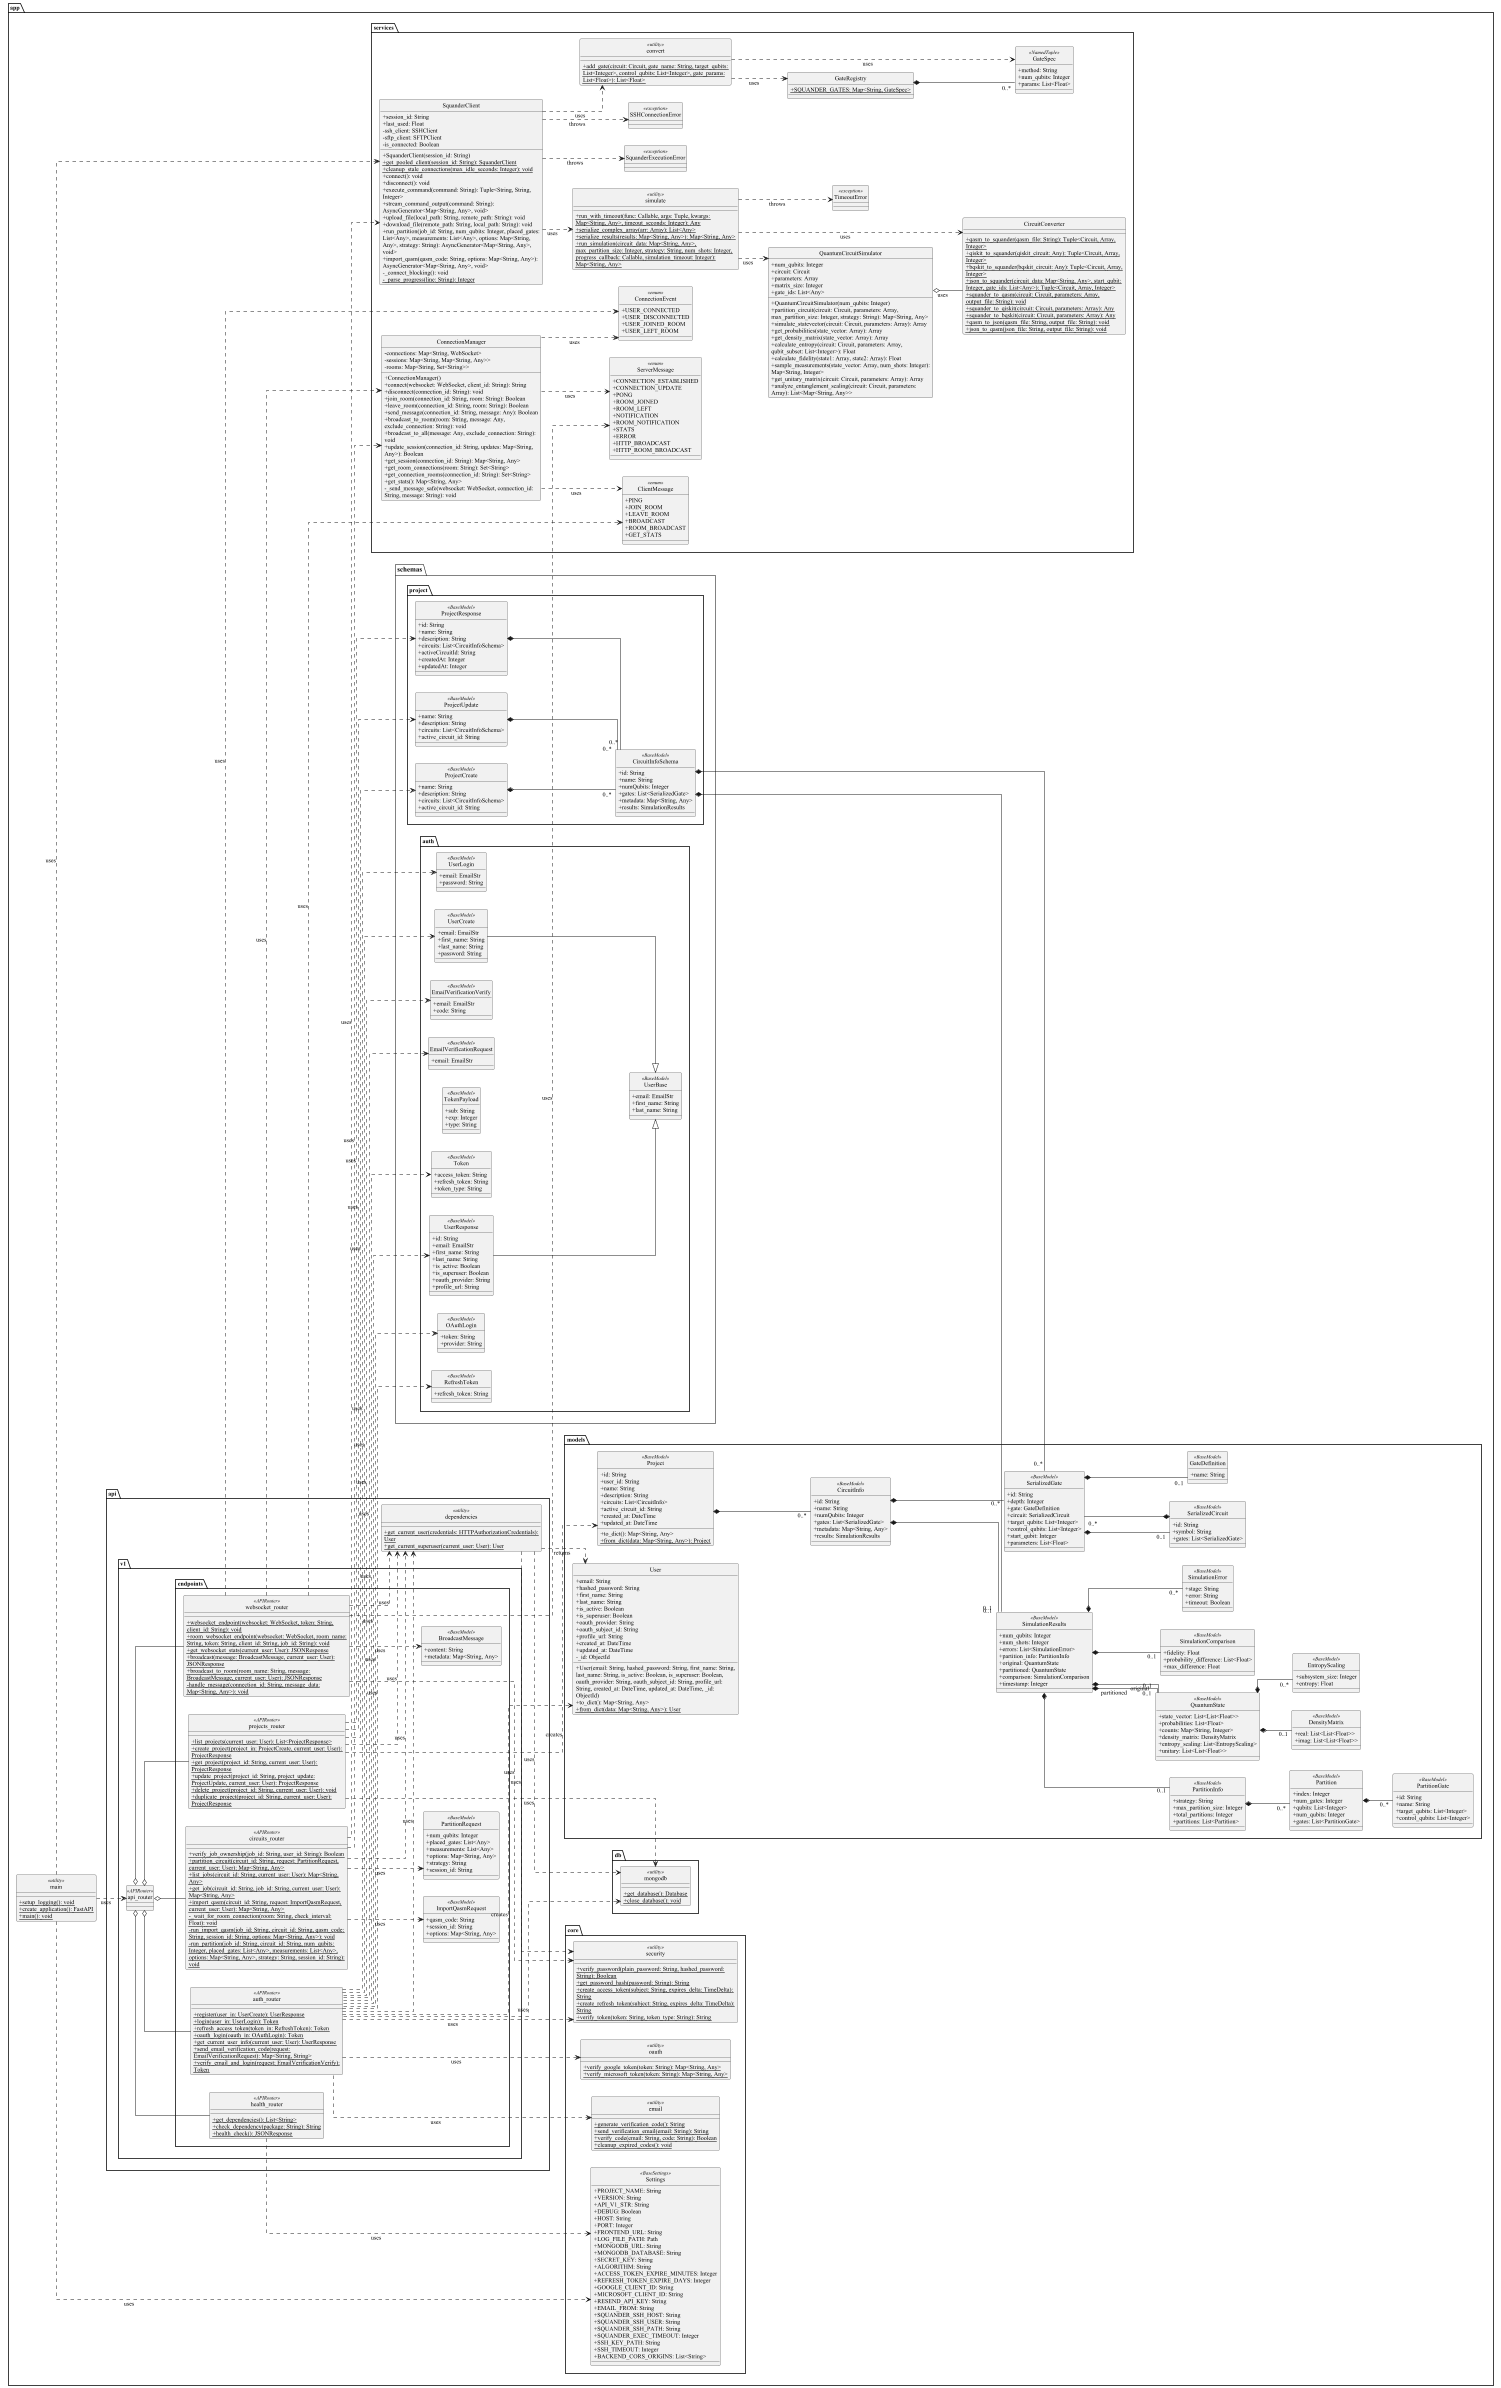

The diagram above was rendered by PlantUML. Its source (embedded in the PNG):
@startuml backend_uml_class_diagram

' --- diagram behavior ---
skinparam style strictuml
skinparam classAttributeIconSize 0
skinparam sequenceMessageAlign center
skinparam linetype ortho
skinparam wrapWidth 320
left to right direction
scale 0.5

' --- global font defaults ---
skinparam defaultFontName serif
skinparam defaultFontSize 12

skinparam class {
    StereotypeFontSize 10
}

skinparam package {
    FontSize 14
    BorderThickness 1
}

package "app" <<folder>> {
    class main << utility >> {
        +{static} setup_logging(): void
        +{static} create_application(): FastAPI
        +{static} main(): void
    }
}

package "app.core" <<folder>> {
    class Settings << BaseSettings >> {
        +PROJECT_NAME: String
        +VERSION: String
        +API_V1_STR: String
        +DEBUG: Boolean
        +HOST: String
        +PORT: Integer
        +FRONTEND_URL: String
        +LOG_FILE_PATH: Path
        +MONGODB_URL: String
        +MONGODB_DATABASE: String
        +SECRET_KEY: String
        +ALGORITHM: String
        +ACCESS_TOKEN_EXPIRE_MINUTES: Integer
        +REFRESH_TOKEN_EXPIRE_DAYS: Integer
        +GOOGLE_CLIENT_ID: String
        +MICROSOFT_CLIENT_ID: String
        +RESEND_API_KEY: String
        +EMAIL_FROM: String
        +SQUANDER_SSH_HOST: String
        +SQUANDER_SSH_USER: String
        +SQUANDER_SSH_PATH: String
        +SQUANDER_EXEC_TIMEOUT: Integer
        +SSH_KEY_PATH: String
        +SSH_TIMEOUT: Integer
        +BACKEND_CORS_ORIGINS: List<String>
    }

    class security << utility >> {
        +{static} verify_password(plain_password: String, hashed_password: String): Boolean
        +{static} get_password_hash(password: String): String
        +{static} create_access_token(subject: String, expires_delta: TimeDelta): String
        +{static} create_refresh_token(subject: String, expires_delta: TimeDelta): String
        +{static} verify_token(token: String, token_type: String): String
    }

    class oauth << utility >> {
        +{static} verify_google_token(token: String): Map<String, Any>
        +{static} verify_microsoft_token(token: String): Map<String, Any>
    }

    class email << utility >> {
        +{static} generate_verification_code(): String
        +{static} send_verification_email(email: String): String
        +{static} verify_code(email: String, code: String): Boolean
        +{static} cleanup_expired_codes(): void
    }
}

package "app.db" <<folder>> {
    class mongodb << utility >> {
        +{static} get_database(): Database
        +{static} close_database(): void
    }
}

package "app.models" <<folder>> {
    class User {
        +email: String
        +hashed_password: String
        +first_name: String
        +last_name: String
        +is_active: Boolean
        +is_superuser: Boolean
        +oauth_provider: String
        +oauth_subject_id: String
        +profile_url: String
        +created_at: DateTime
        +updated_at: DateTime
        -_id: ObjectId
        +User(email: String, hashed_password: String, first_name: String, last_name: String, is_active: Boolean, is_superuser: Boolean, oauth_provider: String, oauth_subject_id: String, profile_url: String, created_at: DateTime, updated_at: DateTime, _id: ObjectId)
        +to_dict(): Map<String, Any>
        +{static} from_dict(data: Map<String, Any>): User
    }

    class PartitionGate << BaseModel >> {
        +id: String
        +name: String
        +target_qubits: List<Integer>
        +control_qubits: List<Integer>
    }

    class Partition << BaseModel >> {
        +index: Integer
        +num_gates: Integer
        +qubits: List<Integer>
        +num_qubits: Integer
        +gates: List<PartitionGate>
    }

    class PartitionInfo << BaseModel >> {
        +strategy: String
        +max_partition_size: Integer
        +total_partitions: Integer
        +partitions: List<Partition>
    }

    class DensityMatrix << BaseModel >> {
        +real: List<List<Float>>
        +imag: List<List<Float>>
    }

    class EntropyScaling << BaseModel >> {
        +subsystem_size: Integer
        +entropy: Float
    }

    class QuantumState << BaseModel >> {
        +state_vector: List<List<Float>>
        +probabilities: List<Float>
        +counts: Map<String, Integer>
        +density_matrix: DensityMatrix
        +entropy_scaling: List<EntropyScaling>
        +unitary: List<List<Float>>
    }

    class SimulationComparison << BaseModel >> {
        +fidelity: Float
        +probability_difference: List<Float>
        +max_difference: Float
    }

    class SimulationError << BaseModel >> {
        +stage: String
        +error: String
        +timeout: Boolean
    }

    class SimulationResults << BaseModel >> {
        +num_qubits: Integer
        +num_shots: Integer
        +errors: List<SimulationError>
        +partition_info: PartitionInfo
        +original: QuantumState
        +partitioned: QuantumState
        +comparison: SimulationComparison
        +timestamp: Integer
    }

    class GateDefinition << BaseModel >> {
        +name: String
    }

    class SerializedCircuit << BaseModel >> {
        +id: String
        +symbol: String
        +gates: List<SerializedGate>
    }

    class SerializedGate << BaseModel >> {
        +id: String
        +depth: Integer
        +gate: GateDefinition
        +circuit: SerializedCircuit
        +target_qubits: List<Integer>
        +control_qubits: List<Integer>
        +start_qubit: Integer
        +parameters: List<Float>
    }

    class CircuitInfo << BaseModel >> {
        +id: String
        +name: String
        +numQubits: Integer
        +gates: List<SerializedGate>
        +metadata: Map<String, Any>
        +results: SimulationResults
    }

    class Project << BaseModel >> {
        +id: String
        +user_id: String
        +name: String
        +description: String
        +circuits: List<CircuitInfo>
        +active_circuit_id: String
        +created_at: DateTime
        +updated_at: DateTime
        +to_dict(): Map<String, Any>
        +{static} from_dict(data: Map<String, Any>): Project
    }
}

package "app.schemas.auth" <<folder>> {
    class UserBase << BaseModel >> {
        +email: EmailStr
        +first_name: String
        +last_name: String
    }

    class UserCreate << BaseModel >> {
        +email: EmailStr
        +first_name: String
        +last_name: String
        +password: String
    }

    class UserLogin << BaseModel >> {
        +email: EmailStr
        +password: String
    }

    class UserResponse << BaseModel >> {
        +id: String
        +email: EmailStr
        +first_name: String
        +last_name: String
        +is_active: Boolean
        +is_superuser: Boolean
        +oauth_provider: String
        +profile_url: String
    }

    class Token << BaseModel >> {
        +access_token: String
        +refresh_token: String
        +token_type: String
    }

    class TokenPayload << BaseModel >> {
        +sub: String
        +exp: Integer
        +type: String
    }

    class RefreshToken << BaseModel >> {
        +refresh_token: String
    }

    class OAuthLogin << BaseModel >> {
        +token: String
        +provider: String
    }

    class EmailVerificationRequest << BaseModel >> {
        +email: EmailStr
    }

    class EmailVerificationVerify << BaseModel >> {
        +email: EmailStr
        +code: String
    }
}

package "app.schemas.project" <<folder>> {
    class CircuitInfoSchema << BaseModel >> {
        +id: String
        +name: String
        +numQubits: Integer
        +gates: List<SerializedGate>
        +metadata: Map<String, Any>
        +results: SimulationResults
    }

    class ProjectCreate << BaseModel >> {
        +name: String
        +description: String
        +circuits: List<CircuitInfoSchema>
        +active_circuit_id: String
    }

    class ProjectUpdate << BaseModel >> {
        +name: String
        +description: String
        +circuits: List<CircuitInfoSchema>
        +active_circuit_id: String
    }

    class ProjectResponse << BaseModel >> {
        +id: String
        +name: String
        +description: String
        +circuits: List<CircuitInfoSchema>
        +activeCircuitId: String
        +createdAt: Integer
        +updatedAt: Integer
    }
}

package "app.services" <<folder>> {
    class GateSpec << NamedTuple >> {
        +method: String
        +num_qubits: Integer
        +params: List<Float>
    }

    class GateRegistry {
        +{static} SQUANDER_GATES: Map<String, GateSpec>
    }

    class CircuitConverter {
        +{static} qasm_to_squander(qasm_file: String): Tuple<Circuit, Array, Integer>
        +{static} qiskit_to_squander(qiskit_circuit: Any): Tuple<Circuit, Array, Integer>
        +{static} bqskit_to_squander(bqskit_circuit: Any): Tuple<Circuit, Array, Integer>
        +{static} json_to_squander(circuit_data: Map<String, Any>, start_qubit: Integer, gate_ids: List<Any>): Tuple<Circuit, Array, Integer>
        +{static} squander_to_qasm(circuit: Circuit, parameters: Array, output_file: String): void
        +{static} squander_to_qiskit(circuit: Circuit, parameters: Array): Any
        +{static} squander_to_bqskit(circuit: Circuit, parameters: Array): Any
        +{static} qasm_to_json(qasm_file: String, output_file: String): void
        +{static} json_to_qasm(json_file: String, output_file: String): void
    }

    class convert << utility >> {
        +{static} add_gate(circuit: Circuit, gate_name: String, target_qubits: List<Integer>, control_qubits: List<Integer>, gate_params: List<Float>): List<Float>
    }

    class TimeoutError << exception >> {
    }

    class QuantumCircuitSimulator {
        +num_qubits: Integer
        +circuit: Circuit
        +parameters: Array
        +matrix_size: Integer
        +gate_ids: List<Any>
        +QuantumCircuitSimulator(num_qubits: Integer)
        +partition_circuit(circuit: Circuit, parameters: Array, max_partition_size: Integer, strategy: String): Map<String, Any>
        +simulate_statevector(circuit: Circuit, parameters: Array): Array
        +get_probabilities(state_vector: Array): Array
        +get_density_matrix(state_vector: Array): Array
        +calculate_entropy(circuit: Circuit, parameters: Array, qubit_subset: List<Integer>): Float
        +calculate_fidelity(state1: Array, state2: Array): Float
        +sample_measurements(state_vector: Array, num_shots: Integer): Map<String, Integer>
        +get_unitary_matrix(circuit: Circuit, parameters: Array): Array
        +analyze_entanglement_scaling(circuit: Circuit, parameters: Array): List<Map<String, Any>>
    }

    class simulate << utility >> {
        +{static} run_with_timeout(func: Callable, args: Tuple, kwargs: Map<String, Any>, timeout_seconds: Integer): Any
        +{static} serialize_complex_array(arr: Array): List<Any>
        +{static} serialize_results(results: Map<String, Any>): Map<String, Any>
        +{static} run_simulation(circuit_data: Map<String, Any>, max_partition_size: Integer, strategy: String, num_shots: Integer, progress_callback: Callable, simulation_timeout: Integer): Map<String, Any>
    }

    class SquanderExecutionError << exception >> {
    }

    class SSHConnectionError << exception >> {
    }

    class SquanderClient {
        +session_id: String
        +last_used: Float
        -ssh_client: SSHClient
        -sftp_client: SFTPClient
        -is_connected: Boolean
        +SquanderClient(session_id: String)
        +{static} get_pooled_client(session_id: String): SquanderClient
        +{static} cleanup_stale_connections(max_idle_seconds: Integer): void
        +connect(): void
        +disconnect(): void
        +execute_command(command: String): Tuple<String, String, Integer>
        +stream_command_output(command: String): AsyncGenerator<Map<String, Any>, void>
        +upload_file(local_path: String, remote_path: String): void
        +download_file(remote_path: String, local_path: String): void
        +run_partition(job_id: String, num_qubits: Integer, placed_gates: List<Any>, measurements: List<Any>, options: Map<String, Any>, strategy: String): AsyncGenerator<Map<String, Any>, void>
        +import_qasm(qasm_code: String, options: Map<String, Any>): AsyncGenerator<Map<String, Any>, void>
        -_connect_blocking(): void
        -{static} _parse_progress(line: String): Integer
    }

    class ClientMessage << enum >> {
        +PING
        +JOIN_ROOM
        +LEAVE_ROOM
        +BROADCAST
        +ROOM_BROADCAST
        +GET_STATS
    }

    class ServerMessage << enum >> {
        +CONNECTION_ESTABLISHED
        +CONNECTION_UPDATE
        +PONG
        +ROOM_JOINED
        +ROOM_LEFT
        +NOTIFICATION
        +ROOM_NOTIFICATION
        +STATS
        +ERROR
        +HTTP_BROADCAST
        +HTTP_ROOM_BROADCAST
    }

    class ConnectionEvent << enum >> {
        +USER_CONNECTED
        +USER_DISCONNECTED
        +USER_JOINED_ROOM
        +USER_LEFT_ROOM
    }

    class ConnectionManager {
        -connections: Map<String, WebSocket>
        -sessions: Map<String, Map<String, Any>>
        -rooms: Map<String, Set<String>>
        +ConnectionManager()
        +connect(websocket: WebSocket, client_id: String): String
        +disconnect(connection_id: String): void
        +join_room(connection_id: String, room: String): Boolean
        +leave_room(connection_id: String, room: String): Boolean
        +send_message(connection_id: String, message: Any): Boolean
        +broadcast_to_room(room: String, message: Any, exclude_connection: String): void
        +broadcast_to_all(message: Any, exclude_connection: String): void
        +update_session(connection_id: String, updates: Map<String, Any>): Boolean
        +get_session(connection_id: String): Map<String, Any>
        +get_room_connections(room: String): Set<String>
        +get_connection_rooms(connection_id: String): Set<String>
        +get_stats(): Map<String, Any>
        -_send_message_safe(websocket: WebSocket, connection_id: String, message: String): void
    }
}

package "app.api" <<folder>> {
    class dependencies << utility >> {
        +{static} get_current_user(credentials: HTTPAuthorizationCredentials): User
        +{static} get_current_superuser(current_user: User): User
    }

    package "app.api.v1" <<folder>> {
        class api_router << APIRouter >> {
        }
        
        package "app.api.v1.endpoints" <<folder>> {
            class auth_router << APIRouter >> {
                +{static} register(user_in: UserCreate): UserResponse
                +{static} login(user_in: UserLogin): Token
                +{static} refresh_access_token(token_in: RefreshToken): Token
                +{static} oauth_login(oauth_in: OAuthLogin): Token
                +{static} get_current_user_info(current_user: User): UserResponse
                +{static} send_email_verification_code(request: EmailVerificationRequest): Map<String, String>
                +{static} verify_email_and_login(request: EmailVerificationVerify): Token
            }

            class PartitionRequest << BaseModel >> {
                +num_qubits: Integer
                +placed_gates: List<Any>
                +measurements: List<Any>
                +options: Map<String, Any>
                +strategy: String
                +session_id: String
            }

            class ImportQasmRequest << BaseModel >> {
                +qasm_code: String
                +session_id: String
                +options: Map<String, Any>
            }

            class circuits_router << APIRouter >> {
                +{static} verify_job_ownership(job_id: String, user_id: String): Boolean
                +{static} partition_circuit(circuit_id: String, request: PartitionRequest, current_user: User): Map<String, Any>
                +{static} list_jobs(circuit_id: String, current_user: User): Map<String, Any>
                +{static} get_job(circuit_id: String, job_id: String, current_user: User): Map<String, Any>
                +{static} import_qasm(circuit_id: String, request: ImportQasmRequest, current_user: User): Map<String, Any>
                -{static} _wait_for_room_connection(room: String, check_interval: Float): void
                -{static} run_import_qasm(job_id: String, circuit_id: String, qasm_code: String, session_id: String, options: Map<String, Any>): void
                -{static} run_partition(job_id: String, circuit_id: String, num_qubits: Integer, placed_gates: List<Any>, measurements: List<Any>, options: Map<String, Any>, strategy: String, session_id: String): void
            }

            class health_router << APIRouter >> {
                +{static} get_dependencies(): List<String>
                +{static} check_dependency(package: String): String
                +{static} health_check(): JSONResponse
            }

            class projects_router << APIRouter >> {
                +{static} list_projects(current_user: User): List<ProjectResponse>
                +{static} create_project(project_in: ProjectCreate, current_user: User): ProjectResponse
                +{static} get_project(project_id: String, current_user: User): ProjectResponse
                +{static} update_project(project_id: String, project_update: ProjectUpdate, current_user: User): ProjectResponse
                +{static} delete_project(project_id: String, current_user: User): void
                +{static} duplicate_project(project_id: String, current_user: User): ProjectResponse
            }

            class BroadcastMessage << BaseModel >> {
                +content: String
                +metadata: Map<String, Any>
            }

            class websocket_router << APIRouter >> {
                +{static} websocket_endpoint(websocket: WebSocket, token: String, client_id: String): void
                +{static} room_websocket_endpoint(websocket: WebSocket, room_name: String, token: String, client_id: String, job_id: String): void
                +{static} get_websocket_stats(current_user: User): JSONResponse
                +{static} broadcast(message: BroadcastMessage, current_user: User): JSONResponse
                +{static} broadcast_to_room(room_name: String, message: BroadcastMessage, current_user: User): JSONResponse
                -{static} handle_message(connection_id: String, message_data: Map<String, Any>): void
            }
        }
    }
}

' relationships - inheritance
UserCreate --|> UserBase
UserResponse --|> UserBase

' relationships - composition (multiplicity omitted when 1)
PartitionInfo *-- "0..*" Partition
Partition *-- "0..*" PartitionGate
QuantumState *-- "0..1" DensityMatrix
QuantumState *-- "0..*" EntropyScaling
SimulationResults *-- "0..1" PartitionInfo
SimulationResults *-- "0..1" QuantumState : original
SimulationResults *-- "0..1" QuantumState : partitioned
SimulationResults *-- "0..1" SimulationComparison
SimulationResults *-- "0..*" SimulationError
SerializedGate *-- "0..1" GateDefinition
SerializedGate *-- "0..1" SerializedCircuit
SerializedCircuit *-- "0..*" SerializedGate
CircuitInfo *-- "0..*" SerializedGate
CircuitInfo *-- "0..1" SimulationResults
Project *-- "0..*" CircuitInfo

CircuitInfoSchema *-- "0..*" SerializedGate
CircuitInfoSchema *-- "0..1" SimulationResults
ProjectCreate *-- "0..*" CircuitInfoSchema
ProjectUpdate *-- "0..*" CircuitInfoSchema
ProjectResponse *-- "0..*" CircuitInfoSchema

GateRegistry *-- "0..*" GateSpec

' relationships - aggregation
api_router o-- auth_router
api_router o-- health_router
api_router o-- websocket_router
api_router o-- circuits_router
api_router o-- projects_router

QuantumCircuitSimulator o-- CircuitConverter : uses

' relationships - dependencies
main ..> Settings : uses
main ..> api_router : uses
main ..> SquanderClient : uses

auth_router ..> UserCreate : uses
auth_router ..> UserLogin : uses
auth_router ..> UserResponse : uses
auth_router ..> Token : uses
auth_router ..> RefreshToken : uses
auth_router ..> OAuthLogin : uses
auth_router ..> EmailVerificationRequest : uses
auth_router ..> EmailVerificationVerify : uses
auth_router ..> User : creates
auth_router ..> security : uses
auth_router ..> oauth : uses
auth_router ..> email : uses
auth_router ..> mongodb : uses
auth_router ..> dependencies : uses

circuits_router ..> PartitionRequest : uses
circuits_router ..> ImportQasmRequest : uses
circuits_router ..> SquanderClient : uses
circuits_router ..> ConnectionManager : uses
circuits_router ..> dependencies : uses

projects_router ..> ProjectCreate : uses
projects_router ..> ProjectUpdate : uses
projects_router ..> ProjectResponse : uses
projects_router ..> Project : creates
projects_router ..> mongodb : uses
projects_router ..> dependencies : uses

websocket_router ..> BroadcastMessage : uses
websocket_router ..> ConnectionManager : uses
websocket_router ..> ClientMessage : uses
websocket_router ..> ServerMessage : uses
websocket_router ..> ConnectionEvent : uses
websocket_router ..> dependencies : uses
websocket_router ..> security : uses

health_router ..> Settings : uses

dependencies ..> User : returns
dependencies ..> security : uses
dependencies ..> mongodb : uses

ConnectionManager ..> ClientMessage : uses
ConnectionManager ..> ServerMessage : uses
ConnectionManager ..> ConnectionEvent : uses

SquanderClient ..> SquanderExecutionError : throws
SquanderClient ..> SSHConnectionError : throws
SquanderClient ..> convert : uses
SquanderClient ..> simulate : uses

simulate ..> TimeoutError : throws
simulate ..> QuantumCircuitSimulator : uses
simulate ..> CircuitConverter : uses

convert ..> GateRegistry : uses
convert ..> GateSpec : uses

@enduml